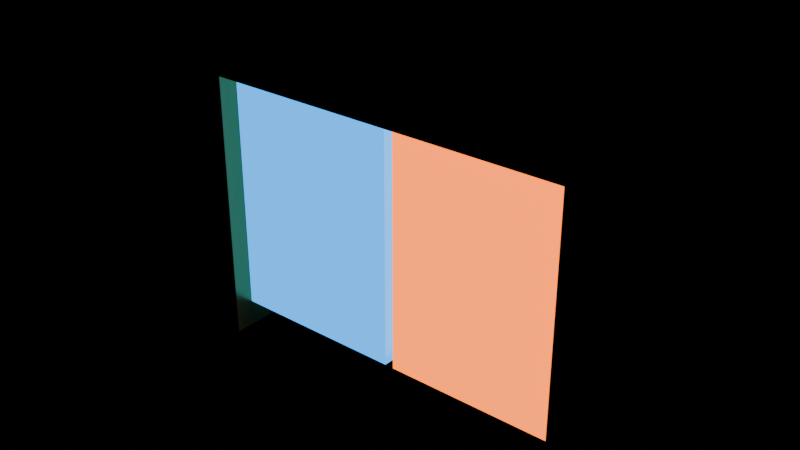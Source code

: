 # Source: 05_temple_gates.blend  (saved by Blender 4.5.92; exported with 4.5.12 LTS)
import bpy
from mathutils import Matrix  # noqa: F401  (used for matrix-valued properties, if any)

bpy.ops.wm.read_factory_settings(use_empty=True)
scene = bpy.context.scene
scene.name = 'TempleGatesLoop'

# ---- materials (node trees are filled in below, after node groups)
mat_chronobrass = bpy.data.materials.new('ChronoBrass')
mat_chronobrass.diffuse_color = (0.62, 0.25, 0.055, 1.0)
mat_chronoblue = bpy.data.materials.new('ChronoBlue')
mat_chronoblue.diffuse_color = (0.015, 0.32, 0.9, 1.0)
mat_chronoorange = bpy.data.materials.new('ChronoOrange')
mat_chronoorange.diffuse_color = (1.0, 0.18, 0.015, 1.0)

# ---- material node trees
mat_chronobrass.use_nodes = True; mat_chronobrass.node_tree.nodes.clear()
_N = mat_chronobrass.node_tree.nodes; _L = mat_chronobrass.node_tree.links
n0 = _N.new('ShaderNodeBsdfPrincipled'); n0.name = 'Principled BSDF'; n0.location = (-200, 100)
n0.inputs[0].default_value = (0.62, 0.25, 0.055, 1.0)
n0.inputs[1].default_value = 0.7
n0.inputs[2].default_value = 0.28
n1 = _N.new('ShaderNodeOutputMaterial'); n1.name = 'Material Output'; n1.location = (200, 100)
_L.new(n0.outputs[0], n1.inputs[0])
n1.is_active_output = True
mat_chronoblue.use_nodes = True; mat_chronoblue.node_tree.nodes.clear()
_N = mat_chronoblue.node_tree.nodes; _L = mat_chronoblue.node_tree.links
n0 = _N.new('ShaderNodeBsdfPrincipled'); n0.name = 'Principled BSDF'; n0.location = (-200, 100)
n0.inputs[0].default_value = (0.015, 0.32, 0.9, 1.0)
n0.inputs[1].default_value = 0.3
n0.inputs[2].default_value = 0.28
n0.inputs[27].default_value = (0.015, 0.32, 0.9, 1.0)
n0.inputs[28].default_value = 2.2
n1 = _N.new('ShaderNodeOutputMaterial'); n1.name = 'Material Output'; n1.location = (200, 100)
_L.new(n0.outputs[0], n1.inputs[0])
n1.is_active_output = True
mat_chronoorange.use_nodes = True; mat_chronoorange.node_tree.nodes.clear()
_N = mat_chronoorange.node_tree.nodes; _L = mat_chronoorange.node_tree.links
n0 = _N.new('ShaderNodeBsdfPrincipled'); n0.name = 'Principled BSDF'; n0.location = (-200, 100)
n0.inputs[0].default_value = (1.0, 0.18, 0.015, 1.0)
n0.inputs[1].default_value = 0.25
n0.inputs[2].default_value = 0.28
n0.inputs[27].default_value = (1.0, 0.18, 0.015, 1.0)
n0.inputs[28].default_value = 2.7
n1 = _N.new('ShaderNodeOutputMaterial'); n1.name = 'Material Output'; n1.location = (200, 100)
_L.new(n0.outputs[0], n1.inputs[0])
n1.is_active_output = True

# ---- meshes
me_temple_arch_top_mesh_nocol = bpy.data.meshes.new('temple_arch_top_mesh_nocol')
me_temple_arch_top_mesh_nocol.from_pydata([(-5.5, -0.8, -0.7), (-5.5, -0.8, 0.7), (-5.5, 0.8, -0.7), (-5.5, 0.8, 0.7), (5.5, -0.8, -0.7), (5.5, -0.8, 0.7), (5.5, 0.8, -0.7), (5.5, 0.8, 0.7)], [], [(0, 1, 3, 2), (2, 3, 7, 6), (6, 7, 5, 4), (4, 5, 1, 0), (2, 6, 4, 0), (7, 3, 1, 5)])
_uv = me_temple_arch_top_mesh_nocol.uv_layers.new(name='UVMap')
_uv.uv.foreach_set('vector', [0.375, 0.0, 0.625, 0.0, 0.625, 0.25, 0.375, 0.25, 0.375, 0.25, 0.625, 0.25, 0.625, 0.5, 0.375, 0.5, 0.375, 0.5, 0.625, 0.5, 0.625, 0.75, 0.375, 0.75, 0.375, 0.75, 0.625, 0.75, 0.625, 1.0, 0.375, 1.0, 0.125, 0.5, 0.375, 0.5, 0.375, 0.75, 0.125, 0.75, 0.625, 0.5, 0.875, 0.5, 0.875, 0.75, 0.625, 0.75])
me_temple_arch_top_mesh_nocol.materials.append(mat_chronobrass)
me_temple_arch_top_mesh_nocol.update()
me_temple_arch_left_mesh_nocol = bpy.data.meshes.new('temple_arch_left_mesh_nocol')
me_temple_arch_left_mesh_nocol.from_pydata([(-0.7, -0.8, -3.4), (-0.7, -0.8, 3.4), (-0.7, 0.8, -3.4), (-0.7, 0.8, 3.4), (0.7, -0.8, -3.4), (0.7, -0.8, 3.4), (0.7, 0.8, -3.4), (0.7, 0.8, 3.4)], [], [(0, 1, 3, 2), (2, 3, 7, 6), (6, 7, 5, 4), (4, 5, 1, 0), (2, 6, 4, 0), (7, 3, 1, 5)])
_uv = me_temple_arch_left_mesh_nocol.uv_layers.new(name='UVMap')
_uv.uv.foreach_set('vector', [0.375, 0.0, 0.625, 0.0, 0.625, 0.25, 0.375, 0.25, 0.375, 0.25, 0.625, 0.25, 0.625, 0.5, 0.375, 0.5, 0.375, 0.5, 0.625, 0.5, 0.625, 0.75, 0.375, 0.75, 0.375, 0.75, 0.625, 0.75, 0.625, 1.0, 0.375, 1.0, 0.125, 0.5, 0.375, 0.5, 0.375, 0.75, 0.125, 0.75, 0.625, 0.5, 0.875, 0.5, 0.875, 0.75, 0.625, 0.75])
me_temple_arch_left_mesh_nocol.materials.append(mat_chronobrass)
me_temple_arch_left_mesh_nocol.update()
me_temple_arch_right_mesh_nocol = bpy.data.meshes.new('temple_arch_right_mesh_nocol')
me_temple_arch_right_mesh_nocol.from_pydata([(-0.7, -0.8, -3.4), (-0.7, -0.8, 3.4), (-0.7, 0.8, -3.4), (-0.7, 0.8, 3.4), (0.7, -0.8, -3.4), (0.7, -0.8, 3.4), (0.7, 0.8, -3.4), (0.7, 0.8, 3.4)], [], [(0, 1, 3, 2), (2, 3, 7, 6), (6, 7, 5, 4), (4, 5, 1, 0), (2, 6, 4, 0), (7, 3, 1, 5)])
_uv = me_temple_arch_right_mesh_nocol.uv_layers.new(name='UVMap')
_uv.uv.foreach_set('vector', [0.375, 0.0, 0.625, 0.0, 0.625, 0.25, 0.375, 0.25, 0.375, 0.25, 0.625, 0.25, 0.625, 0.5, 0.375, 0.5, 0.375, 0.5, 0.625, 0.5, 0.625, 0.75, 0.375, 0.75, 0.375, 0.75, 0.625, 0.75, 0.625, 1.0, 0.375, 1.0, 0.125, 0.5, 0.375, 0.5, 0.375, 0.75, 0.125, 0.75, 0.625, 0.5, 0.875, 0.5, 0.875, 0.75, 0.625, 0.75])
me_temple_arch_right_mesh_nocol.materials.append(mat_chronobrass)
me_temple_arch_right_mesh_nocol.update()
me_temple_gate_left_mesh_nocol = bpy.data.meshes.new('temple_gate_left_mesh_nocol')
me_temple_gate_left_mesh_nocol.from_pydata([(-2.15, -0.35, -2.8), (-2.15, -0.35, 2.8), (-2.15, 0.35, -2.8), (-2.15, 0.35, 2.8), (2.15, -0.35, -2.8), (2.15, -0.35, 2.8), (2.15, 0.35, -2.8), (2.15, 0.35, 2.8)], [], [(0, 1, 3, 2), (2, 3, 7, 6), (6, 7, 5, 4), (4, 5, 1, 0), (2, 6, 4, 0), (7, 3, 1, 5)])
_uv = me_temple_gate_left_mesh_nocol.uv_layers.new(name='UVMap')
_uv.uv.foreach_set('vector', [0.375, 0.0, 0.625, 0.0, 0.625, 0.25, 0.375, 0.25, 0.375, 0.25, 0.625, 0.25, 0.625, 0.5, 0.375, 0.5, 0.375, 0.5, 0.625, 0.5, 0.625, 0.75, 0.375, 0.75, 0.375, 0.75, 0.625, 0.75, 0.625, 1.0, 0.375, 1.0, 0.125, 0.5, 0.375, 0.5, 0.375, 0.75, 0.125, 0.75, 0.625, 0.5, 0.875, 0.5, 0.875, 0.75, 0.625, 0.75])
me_temple_gate_left_mesh_nocol.materials.append(mat_chronoblue)
me_temple_gate_left_mesh_nocol.update()
me_temple_gate_right_mesh_nocol = bpy.data.meshes.new('temple_gate_right_mesh_nocol')
me_temple_gate_right_mesh_nocol.from_pydata([(-2.15, -0.35, -2.8), (-2.15, -0.35, 2.8), (-2.15, 0.35, -2.8), (-2.15, 0.35, 2.8), (2.15, -0.35, -2.8), (2.15, -0.35, 2.8), (2.15, 0.35, -2.8), (2.15, 0.35, 2.8)], [], [(0, 1, 3, 2), (2, 3, 7, 6), (6, 7, 5, 4), (4, 5, 1, 0), (2, 6, 4, 0), (7, 3, 1, 5)])
_uv = me_temple_gate_right_mesh_nocol.uv_layers.new(name='UVMap')
_uv.uv.foreach_set('vector', [0.375, 0.0, 0.625, 0.0, 0.625, 0.25, 0.375, 0.25, 0.375, 0.25, 0.625, 0.25, 0.625, 0.5, 0.375, 0.5, 0.375, 0.5, 0.625, 0.5, 0.625, 0.75, 0.375, 0.75, 0.375, 0.75, 0.625, 0.75, 0.625, 1.0, 0.375, 1.0, 0.125, 0.5, 0.375, 0.5, 0.375, 0.75, 0.125, 0.75, 0.625, 0.5, 0.875, 0.5, 0.875, 0.75, 0.625, 0.75])
me_temple_gate_right_mesh_nocol.materials.append(mat_chronoorange)
me_temple_gate_right_mesh_nocol.update()

# ---- objects
ob_temple_arch_top_nocol = bpy.data.objects.new('temple_arch_top_nocol', me_temple_arch_top_mesh_nocol)
ob_temple_arch_left_nocol = bpy.data.objects.new('temple_arch_left_nocol', me_temple_arch_left_mesh_nocol)
ob_temple_arch_right_nocol = bpy.data.objects.new('temple_arch_right_nocol', me_temple_arch_right_mesh_nocol)
ob_temple_gate_left_nocol = bpy.data.objects.new('temple_gate_left_nocol', me_temple_gate_left_mesh_nocol)
ob_temple_gate_right_nocol = bpy.data.objects.new('temple_gate_right_nocol', me_temple_gate_right_mesh_nocol)

# ---- transforms, parenting, visibility, modifiers, constraints
ob_temple_arch_top_nocol.location = (0.0, 0.0, 6.4)
ob_temple_arch_left_nocol.location = (-4.8, 0.0, 3.0)
ob_temple_arch_right_nocol.location = (4.8, 0.0, 3.0)
ob_temple_gate_left_nocol.location = (-2.25, 0.0, 3.0)
ob_temple_gate_right_nocol.location = (2.25, 0.0, 3.0)

# ---- collection membership
scene.collection.objects.link(ob_temple_arch_top_nocol)
scene.collection.objects.link(ob_temple_arch_left_nocol)
scene.collection.objects.link(ob_temple_arch_right_nocol)
scene.collection.objects.link(ob_temple_gate_left_nocol)
scene.collection.objects.link(ob_temple_gate_right_nocol)

# ---- scene / render settings (as saved in the file)
scene.frame_start = 1; scene.frame_end = 301; scene.frame_set(1)
scene.render.engine = 'BLENDER_EEVEE_NEXT'
scene.render.fps = 30
bpy.context.view_layer.update()

# ---- added for rendering (the .blend has no active camera): camera
cam_auto = bpy.data.cameras.new('AutoCamera')
cam_auto.lens = 50.0
cam_auto.sensor_width = 36.0
cam_auto.clip_end = 1000.0
ob_auto_camera = bpy.data.objects.new('AutoCamera', cam_auto)
scene.collection.objects.link(ob_auto_camera)
ob_auto_camera.location = (12.4066, -14.888, 13.2753)
ob_auto_camera.rotation_euler = (1.09748, -7.21219e-08, 0.694738)
scene.camera = ob_auto_camera
bpy.context.view_layer.update()
